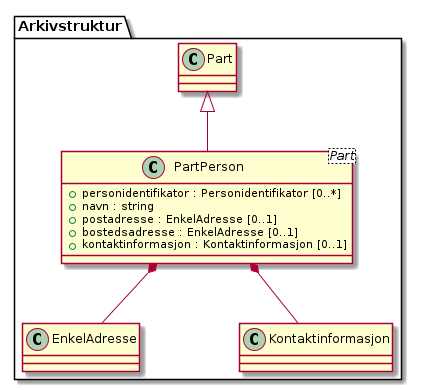

The diagram above was rendered by PlantUML. Its source (embedded in the PNG):
@startuml
skinparam nodesep 100
class Arkivstruktur.PartPerson <Part> {
  +personidentifikator : Personidentifikator [0..*]
  +navn : string
  +postadresse : EnkelAdresse [0..1]
  +bostedsadresse : EnkelAdresse [0..1]
  +kontaktinformasjon : Kontaktinformasjon [0..1]
}
Arkivstruktur.Part <|-- Arkivstruktur.PartPerson
Arkivstruktur.PartPerson *-- Arkivstruktur.EnkelAdresse
Arkivstruktur.PartPerson *-- Arkivstruktur.Kontaktinformasjon
@enduml